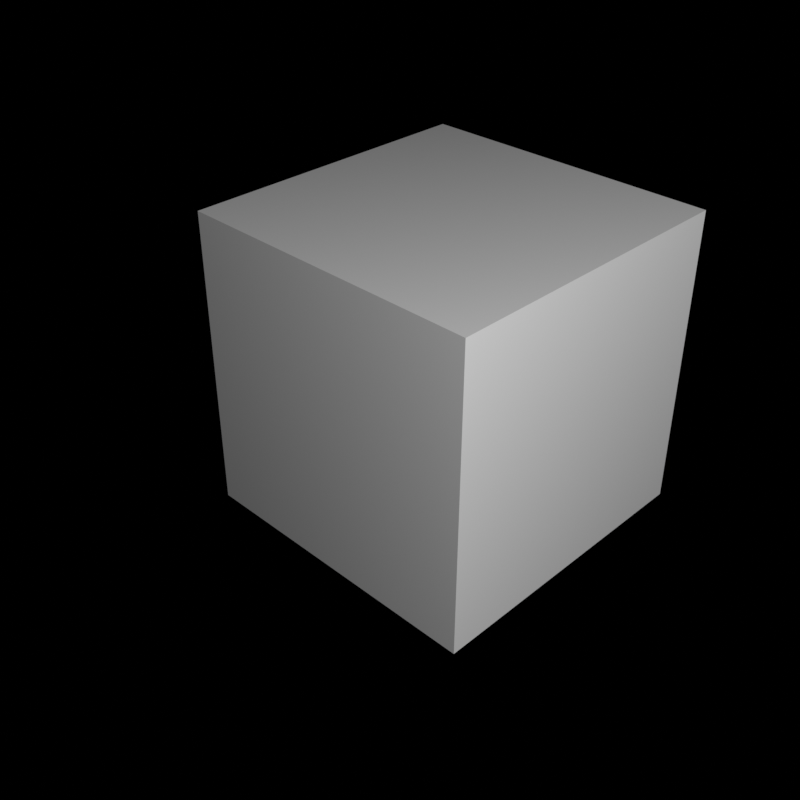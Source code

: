 # Source: template.blend  (saved by Blender 4.4.32; exported with 4.5.12 LTS)
import bpy
from mathutils import Matrix  # noqa: F401  (used for matrix-valued properties, if any)

bpy.ops.wm.read_factory_settings(use_empty=True)
scene = bpy.context.scene
scene.name = 'Scene'

# ---- collections
col_main = bpy.data.collections.new('Main'); scene.collection.children.link(col_main)
col_cutters = bpy.data.collections.new('Cutters'); scene.collection.children.link(col_cutters)
col_cutters.hide_render = True
col_cameras = bpy.data.collections.new('Cameras'); scene.collection.children.link(col_cameras)
col_helpers = bpy.data.collections.new('Helpers'); scene.collection.children.link(col_helpers)
col_helpers.hide_render = True

# ---- materials (node trees are filled in below, after node groups)
mat_material = bpy.data.materials.new('Material')
mat_material.surface_render_method = 'BLENDED'
mat_material.blend_method = 'BLEND'
mat_material.alpha_threshold = 0.0
mat_material.use_transparent_shadow = False
mat_material.roughness = 0.5
mat_pencil = bpy.data.materials.new('Pencil')
mat_pencil.use_transparent_shadow = False
mat_pencil.roughness = 0.25
mat_halftone = bpy.data.materials.new('Halftone')
mat_halftone.use_transparent_shadow = False
mat_halftone.roughness = 0.25
mat_fill = bpy.data.materials.new('FIll')
mat_fill.use_transparent_shadow = False
mat_fill.roughness = 0.25

# ---- material node trees
mat_material.use_nodes = True; mat_material.node_tree.nodes.clear()
_N = mat_material.node_tree.nodes; _L = mat_material.node_tree.links
n0 = _N.new('ShaderNodeBsdfPrincipled'); n0.name = 'Principled BSDF'; n0.location = (-200, 100)
n0.inputs[27].default_value = (0.0, 0.0, 0.0, 1.0)
n0.inputs[28].default_value = 1.0
n1 = _N.new('ShaderNodeOutputMaterial'); n1.name = 'Material Output'; n1.location = (200, 100)
_L.new(n0.outputs[0], n1.inputs[0])
n1.is_active_output = True

# ---- world
world_world = bpy.data.worlds.new('World'); scene.world = world_world
world_world.use_nodes = True; world_world.node_tree.nodes.clear()
_N = world_world.node_tree.nodes; _L = world_world.node_tree.links
n0 = _N.new('ShaderNodeOutputWorld'); n0.name = 'World Output'; n0.location = (300, 300)
n1 = _N.new('ShaderNodeBackground'); n1.name = 'Background'; n1.location = (10, 300)
n1.inputs[0].default_value = (0.1021, 0.1112, 0.1456, 1.0)
n1.inputs[1].default_value = 0.0
n2 = _N.new('ShaderNodeVolumeScatter'); n2.name = 'Volume Scatter'; n2.location = (11, 174)
n2.width = 140
n2.inputs[1].default_value = 0.0
_L.new(n1.outputs[0], n0.inputs[0])
_L.new(n2.outputs[0], n0.inputs[1])
n0.is_active_output = True
world_world.use_eevee_finite_volume = True
world_world.color = (0.0, 0.0, 0.0)
world_world.use_sun_shadow = False
world_world.sun_shadow_jitter_overblur = 0.0

# ---- cameras
cam_ai_camera = bpy.data.cameras.new('ai_camera')
cam_ai_camera.passepartout_alpha = 1.0
cam_ai_camera.show_background_images = True

# ---- lights
light_point = bpy.data.lights.new('Point', 'POINT')
light_point.transmission_factor = 0.0
light_point.cutoff_distance = 30.0
light_point.energy = 1500.0
light_point.shadow_buffer_clip_start = 0.01
light_point.shadow_soft_size = 0.3
light_point.shadow_maximum_resolution = 0.006
light_point.use_absolute_resolution = True

# ---- meshes
me_cube = bpy.data.meshes.new('Cube')
me_cube.from_pydata([(-1.0, -1.0, 0.0), (-1.0, -1.0, 2.0), (-1.0, 1.0, 0.0), (-1.0, 1.0, 2.0), (1.0, -1.0, 0.0), (1.0, -1.0, 2.0), (1.0, 1.0, 0.0), (1.0, 1.0, 2.0)], [], [(0, 1, 3, 2), (2, 3, 7, 6), (6, 7, 5, 4), (4, 5, 1, 0), (2, 6, 4, 0), (7, 3, 1, 5)])
_uv = me_cube.uv_layers.new(name='UVMap')
_uv.uv.foreach_set('vector', [0.375, 0.0, 0.625, 0.0, 0.625, 0.25, 0.375, 0.25, 0.375, 0.25, 0.625, 0.25, 0.625, 0.5, 0.375, 0.5, 0.375, 0.5, 0.625, 0.5, 0.625, 0.75, 0.375, 0.75, 0.375, 0.75, 0.625, 0.75, 0.625, 1.0, 0.375, 1.0, 0.125, 0.5, 0.375, 0.5, 0.375, 0.75, 0.125, 0.75, 0.625, 0.5, 0.875, 0.5, 0.875, 0.75, 0.625, 0.75])
me_cube.materials.append(mat_material)
me_cube.update()

# ---- objects
ob_ai_camera = bpy.data.objects.new('ai_camera', cam_ai_camera)
ob_light = bpy.data.objects.new('Light', light_point)
ob_mr_cube = bpy.data.objects.new('Mr.Cube', me_cube)
ob_gpencil = bpy.data.objects.new('GPencil', None)
ob_mirror_origin = bpy.data.objects.new('Mirror Origin', None)

# ---- transforms, parenting, visibility, modifiers, constraints
ob_ai_camera.location = (3.843, -4.285, 4.508)
ob_ai_camera.rotation_euler = (0.9905, -5.737e-07, 0.7814)
ob_light.location = (5.949, -3.204, 5.427)
ob_light.empty_image_side = 'FRONT'
ob_light.lineart.crease_threshold = 0.0
ob_mr_cube.location = (0.0, 0.0, 0.0)
ob_gpencil.location = (0.0, 0.0, 0.0)
ob_gpencil.empty_display_size = 0.2
ob_gpencil.empty_image_offset = (0.0, 0.0)
ob_gpencil.show_empty_image_perspective = False
ob_gpencil.show_empty_image_orthographic = False
ob_gpencil.empty_image_side = 'FRONT'
ob_gpencil.lineart.crease_threshold = 0.0
ob_mirror_origin.location = (0.0, 0.0, 0.0)
ob_mirror_origin.lineart.crease_threshold = 0.0

# ---- collection membership
scene.collection.objects.link(ob_ai_camera)
col_main.objects.link(ob_light)
col_main.objects.link(ob_mr_cube)
col_main.objects.link(ob_gpencil)
col_helpers.objects.link(ob_mirror_origin)

# ---- scene / render settings (as saved in the file)
scene.camera = ob_ai_camera
scene.frame_start = 1; scene.frame_end = 120; scene.frame_set(1)
scene.render.engine = 'BLENDER_WORKBENCH'
scene.render.image_settings.file_format = 'JPEG'
scene.render.image_settings.color_mode = 'RGB'
scene.render.image_settings.quality = 85
scene.render.resolution_x = 1024
scene.render.resolution_y = 1024
scene.render.use_motion_blur = True
scene.render.motion_blur_shutter = 1.0
scene.cycles.feature_set = 'EXPERIMENTAL'
scene.cycles.use_denoising = False
scene.eevee.gi_diffuse_bounces = 2
scene.eevee.gi_visibility_resolution = '64'
scene.eevee.taa_samples = 512
scene.eevee.taa_render_samples = 512
scene.eevee.use_shadow_jitter_viewport = True
scene.eevee.volumetric_samples = 24
scene.eevee.use_gtao = True
scene.eevee.gtao_quality = 0.5
scene.eevee.gtao_distance = 1.5
scene.eevee.fast_gi_quality = 0.5
scene.eevee.fast_gi_method = 'AMBIENT_OCCLUSION_ONLY'
scene.eevee.ray_tracing_options.trace_max_roughness = 0.0
scene.eevee.use_raytracing = True
scene.view_settings.view_transform = 'Standard'
bpy.context.view_layer.update()
